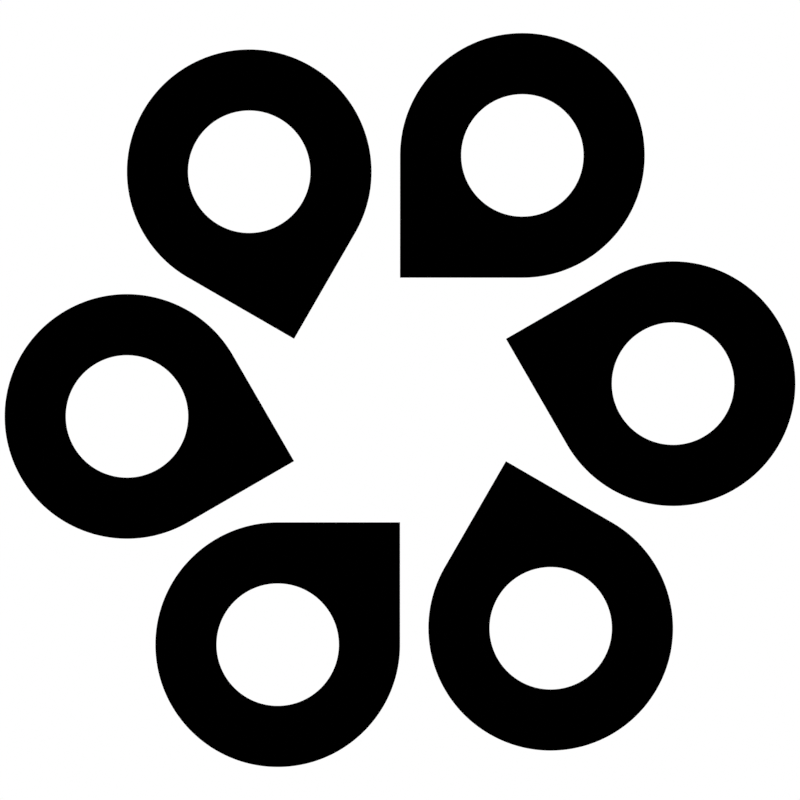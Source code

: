 # Source: nix.blend  (saved by Blender 2.83.18; exported with 4.5.12 LTS)
import bpy
from mathutils import Matrix  # noqa: F401  (used for matrix-valued properties, if any)

bpy.ops.wm.read_factory_settings(use_empty=True)
scene = bpy.context.scene
scene.name = 'Scene'

# ---- collections
col_collection = bpy.data.collections.new('Collection'); scene.collection.children.link(col_collection)
col_logo_1 = bpy.data.collections.new('logo 1'); scene.collection.children.link(col_logo_1)

# ---- materials (node trees are filled in below, after node groups)
mat_white = bpy.data.materials.new('white')
mat_white.use_transparent_shadow = False
mat_black = bpy.data.materials.new('black')
mat_black.use_transparent_shadow = False

# ---- material node trees
mat_white.use_nodes = True; mat_white.node_tree.nodes.clear()
_N = mat_white.node_tree.nodes; _L = mat_white.node_tree.links
n0 = _N.new('ShaderNodeOutputMaterial'); n0.name = 'Material Output'; n0.location = (300, 300)
n1 = _N.new('ShaderNodeEmission'); n1.name = 'Emission'; n1.location = (10, 300)
_L.new(n1.outputs[0], n0.inputs[0])
n0.is_active_output = True
mat_black.use_nodes = True; mat_black.node_tree.nodes.clear()
_N = mat_black.node_tree.nodes; _L = mat_black.node_tree.links
n0 = _N.new('ShaderNodeOutputMaterial'); n0.name = 'Material Output'; n0.location = (300, 300)
n1 = _N.new('ShaderNodeEmission'); n1.name = 'Emission'; n1.location = (10, 300)
n1.inputs[0].default_value = (0.0, 0.0, 0.0, 1.0)
_L.new(n1.outputs[0], n0.inputs[0])
n0.is_active_output = True

# ---- world
world_world = bpy.data.worlds.new('World'); scene.world = world_world
world_world.use_nodes = True; world_world.node_tree.nodes.clear()
_N = world_world.node_tree.nodes; _L = world_world.node_tree.links
n0 = _N.new('ShaderNodeOutputWorld'); n0.name = 'World Output'; n0.location = (300, 300)
n1 = _N.new('ShaderNodeBackground'); n1.name = 'Background'; n1.location = (10, 300)
n1.inputs[0].default_value = (0.05088, 0.05088, 0.05088, 1.0)
_L.new(n1.outputs[0], n0.inputs[0])
n0.is_active_output = True
world_world.color = (0.05088, 0.05088, 0.05088)
world_world.use_sun_shadow = False
world_world.sun_shadow_jitter_overblur = 0.0

# ---- cameras
cam_camera_001 = bpy.data.cameras.new('Camera.001')
cam_camera_001.type = 'ORTHO'
cam_camera_001.ortho_scale = 3.27

# ---- meshes
me_circle = bpy.data.meshes.new('Circle')
me_circle.from_pydata([(0.0, 1.0, 0.0), (-0.866, 0.5, 0.0), (-0.866, -0.5, 0.0), (8.742e-08, -1.0, 0.0), (0.866, -0.5, 0.0), (0.866, 0.5, 0.0)], [(1, 0), (2, 1), (3, 2), (4, 3), (5, 4), (0, 5)], [])
_uv = me_circle.uv_layers.new(name='UVMap')
_uv.uv.foreach_set('vector', [])
me_circle.use_remesh_fix_poles = True
me_circle.use_remesh_preserve_attributes = False
me_circle.use_mirror_vertex_groups = False
me_circle.update()
me_plane_001 = bpy.data.meshes.new('Plane.001')
me_plane_001.from_pydata([(-1.0, -1.0, 0.0), (1.0, -1.0, 0.0), (-1.0, 1.0, 0.0), (1.0, 1.0, 0.0)], [], [(0, 1, 3, 2)])
_uv = me_plane_001.uv_layers.new(name='UVMap')
_uv.uv.foreach_set('vector', [0.0, 0.0, 1.0, 0.0, 1.0, 1.0, 0.0, 1.0])
me_plane_001.materials.append(mat_white)
me_plane_001.use_remesh_fix_poles = True
me_plane_001.use_remesh_preserve_attributes = False
me_plane_001.use_mirror_vertex_groups = False
me_plane_001.update()
me_plane = bpy.data.meshes.new('Plane')
me_plane.from_pydata([(-2.0, -2.0, 0.0), (0.0, -2.0, 0.0), (-2.0, 0.0, 0.0), (0.0, 0.0, 0.0)], [], [(0, 1, 3, 2)])
_uv = me_plane.uv_layers.new(name='UVMap')
_uv.uv.foreach_set('vector', [0.0, 0.0, 1.0, 0.0, 1.0, 1.0, 0.0, 1.0])
me_plane.materials.append(mat_black)
me_plane.use_remesh_fix_poles = True
me_plane.use_remesh_preserve_attributes = False
me_plane.use_mirror_vertex_groups = False
me_plane.update()

# ---- curves / text
cu_beziercircle = bpy.data.curves.new('BezierCircle', 'CURVE')
cu_beziercircle.dimensions = '2D'
_sp = cu_beziercircle.splines.new('BEZIER'); _sp.bezier_points.add(3)
_sp.bezier_points.foreach_set('co', [-1.0, 0.0, 0.0, 0.0, 1.0, 0.0, 1.0, 0.0, 0.0, 0.0, -1.0, 0.0])
_sp.bezier_points.foreach_set('handle_left', [-1.0, -0.5521, 0.0, -0.5521, 1.0, 0.0, 1.0, 0.5521, 0.0, 0.5521, -1.0, 0.0])
_sp.bezier_points.foreach_set('handle_right', [-1.0, 0.5521, 0.0, 0.5521, 1.0, 0.0, 1.0, -0.5521, 0.0, -0.5521, -1.0, 0.0])
for _p, _l, _r in zip(_sp.bezier_points, ['AUTO', 'AUTO', 'AUTO', 'AUTO'], ['AUTO', 'AUTO', 'AUTO', 'AUTO']): _p.handle_left_type = _l; _p.handle_right_type = _r
_sp.order_u = 0
_sp.order_v = 0
_sp.resolution_u = 100
_sp.use_cyclic_u = True
cu_beziercircle.materials.append(mat_black)
cu_beziercircle.use_path = True
cu_beziercircle.use_path_clamp = True
cu_beziercircle.resolution_u = 100
cu_beziercircle.fill_mode = 'BOTH'
cu_beziercircle_001 = bpy.data.curves.new('BezierCircle.001', 'CURVE')
cu_beziercircle_001.dimensions = '2D'
_sp = cu_beziercircle_001.splines.new('BEZIER'); _sp.bezier_points.add(3)
_sp.bezier_points.foreach_set('co', [-1.0, 0.0, 0.0, 0.0, 1.0, 0.0, 1.0, 0.0, 0.0, 0.0, -1.0, 0.0])
_sp.bezier_points.foreach_set('handle_left', [-1.0, -0.5521, 0.0, -0.5521, 1.0, 0.0, 1.0, 0.5521, 0.0, 0.5521, -1.0, 0.0])
_sp.bezier_points.foreach_set('handle_right', [-1.0, 0.5521, 0.0, 0.5521, 1.0, 0.0, 1.0, -0.5521, 0.0, -0.5521, -1.0, 0.0])
for _p, _l, _r in zip(_sp.bezier_points, ['AUTO', 'AUTO', 'AUTO', 'AUTO'], ['AUTO', 'AUTO', 'AUTO', 'AUTO']): _p.handle_left_type = _l; _p.handle_right_type = _r
_sp.order_u = 0
_sp.order_v = 0
_sp.resolution_u = 100
_sp.use_cyclic_u = True
cu_beziercircle_001.materials.append(mat_white)
cu_beziercircle_001.use_path = True
cu_beziercircle_001.use_path_clamp = True
cu_beziercircle_001.resolution_u = 100
cu_beziercircle_001.fill_mode = 'BOTH'

# ---- objects
ob_circle = bpy.data.objects.new('Circle', me_circle)
ob_logo_1 = bpy.data.objects.new('logo 1', None)
ob_camera = bpy.data.objects.new('Camera', cam_camera_001)
ob_logo_1_001 = bpy.data.objects.new('logo 1.001', None)
ob_logo_1_002 = bpy.data.objects.new('logo 1.002', None)
ob_logo_1_003 = bpy.data.objects.new('logo 1.003', None)
ob_logo_1_004 = bpy.data.objects.new('logo 1.004', None)
ob_logo_1_005 = bpy.data.objects.new('logo 1.005', None)
ob_plane_001 = bpy.data.objects.new('Plane.001', me_plane_001)
ob_beziercircle = bpy.data.objects.new('BezierCircle', cu_beziercircle)
ob_plane = bpy.data.objects.new('Plane', me_plane)
ob_beziercircle_001 = bpy.data.objects.new('BezierCircle.001', cu_beziercircle_001)

# ---- transforms, parenting, visibility, modifiers, constraints
ob_circle.location = (0.0, 0.0, 0.04871)
ob_circle.scale = (0.5, 0.5, 0.5)
ob_circle.lineart.crease_threshold = 0.0
ob_logo_1.location = (-0.433, 0.25, 0.2623)
ob_logo_1.rotation_euler = (0.0, -0.0, -2.094)
ob_logo_1.instance_type = 'COLLECTION'
ob_logo_1.lineart.crease_threshold = 0.0
ob_camera.location = (0.0, 0.0, 5.434)
ob_camera.lineart.crease_threshold = 0.0
ob_logo_1_001.location = (-0.433, -0.25, 0.2623)
ob_logo_1_001.rotation_euler = (0.0, -0.0, -1.047)
ob_logo_1_001.instance_type = 'COLLECTION'
ob_logo_1_001.lineart.crease_threshold = 0.0
ob_logo_1_002.location = (0.433, 0.25, 0.2623)
ob_logo_1_002.rotation_euler = (0.0, -0.0, -4.189)
ob_logo_1_002.instance_type = 'COLLECTION'
ob_logo_1_002.lineart.crease_threshold = 0.0
ob_logo_1_003.location = (0.0, 0.5, 0.2623)
ob_logo_1_003.rotation_euler = (0.0, 0.0, -3.142)
ob_logo_1_003.instance_type = 'COLLECTION'
ob_logo_1_003.lineart.crease_threshold = 0.0
ob_logo_1_004.location = (2.98e-08, -0.5, 0.2623)
ob_logo_1_004.rotation_euler = (0.0, -0.0, -6.283)
ob_logo_1_004.instance_type = 'COLLECTION'
ob_logo_1_004.lineart.crease_threshold = 0.0
ob_logo_1_005.location = (0.433, -0.25, 0.2623)
ob_logo_1_005.rotation_euler = (0.0, -0.0, -5.236)
ob_logo_1_005.instance_type = 'COLLECTION'
ob_logo_1_005.lineart.crease_threshold = 0.0
ob_plane_001.location = (0.0, 0.0, 0.1559)
ob_plane_001.scale = (4.054, 4.054, 4.054)
ob_plane_001.lineart.crease_threshold = 0.0
ob_beziercircle.parent = ob_plane
ob_beziercircle.matrix_parent_inverse = Matrix(((2.0, -0.0, 0.0, -2.0), (-0.0, 2.0, -0.0, -2.0), (0.0, -0.0, 2.0, -0.0), (-0.0, 0.0, -0.0, 1.0)))
ob_beziercircle.location = (0.0, 0.0, 0.002684)
ob_beziercircle.lineart.crease_threshold = 0.0
ob_plane.location = (0.0, 0.0, 0.0)
ob_plane.scale = (0.25, 0.25, 0.25)
ob_plane.lineart.crease_threshold = 0.0
ob_beziercircle_001.parent = ob_plane
ob_beziercircle_001.matrix_parent_inverse = Matrix(((2.0, -0.0, 0.0, -2.0), (-0.0, 2.0, -0.0, -2.0), (0.0, -0.0, 2.0, -0.0), (-0.0, 0.0, -0.0, 1.0)))
ob_beziercircle_001.location = (0.0, 0.0, 0.01869)
ob_beziercircle_001.scale = (0.5, 0.5, 0.5)
ob_beziercircle_001.lineart.crease_threshold = 0.0
ob_logo_1.instance_collection = col_logo_1
ob_logo_1_001.instance_collection = col_logo_1
ob_logo_1_002.instance_collection = col_logo_1
ob_logo_1_003.instance_collection = col_logo_1
ob_logo_1_004.instance_collection = col_logo_1
ob_logo_1_005.instance_collection = col_logo_1

# ---- collection membership
scene.collection.objects.link(ob_circle)
col_collection.objects.link(ob_logo_1)
col_collection.objects.link(ob_camera)
col_collection.objects.link(ob_logo_1_001)
col_collection.objects.link(ob_logo_1_002)
col_collection.objects.link(ob_logo_1_003)
col_collection.objects.link(ob_logo_1_004)
col_collection.objects.link(ob_logo_1_005)
col_collection.objects.link(ob_plane_001)
col_logo_1.objects.link(ob_beziercircle)
col_logo_1.objects.link(ob_plane)
col_logo_1.objects.link(ob_beziercircle_001)

# ---- scene / render settings (as saved in the file)
scene.camera = ob_camera
scene.frame_start = 1; scene.frame_end = 250; scene.frame_set(77)
scene.render.engine = 'BLENDER_EEVEE_NEXT'
scene.render.resolution_x = 1000
scene.render.resolution_y = 1000
scene.cycles.use_denoising = False
scene.cycles.samples = 128
scene.cycles.sampling_pattern = 'TABULATED_SOBOL'
scene.cycles.use_adaptive_sampling = False
scene.cycles.use_light_tree = False
scene.view_settings.view_transform = 'Standard'
bpy.context.view_layer.update()
